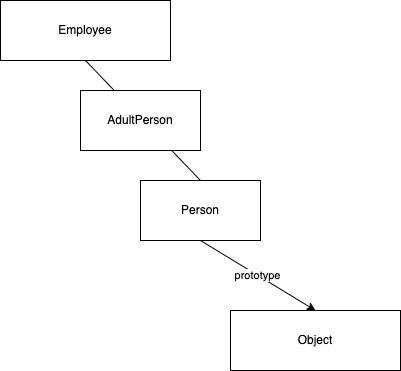

The diagram above was exported from draw.io. Its source (the exported page's mxGraphModel, read from the mxfile embedded in the PNG):
<mxGraphModel dx="662" dy="447" grid="1" gridSize="10" guides="1" tooltips="1" connect="1" arrows="1" fold="1" page="1" pageScale="1" pageWidth="827" pageHeight="1169" math="0" shadow="0">
  <root>
    <mxCell id="0" />
    <mxCell id="1" parent="0" />
    <mxCell id="4" value="prototype" style="edgeStyle=none;html=1;exitX=0.5;exitY=1;exitDx=0;exitDy=0;entryX=0.5;entryY=0;entryDx=0;entryDy=0;startArrow=none;" parent="1" source="5" target="3" edge="1">
      <mxGeometry relative="1" as="geometry" />
    </mxCell>
    <mxCell id="2" value="Employee" style="rounded=0;whiteSpace=wrap;html=1;" parent="1" vertex="1">
      <mxGeometry x="120" y="100" width="170" height="60" as="geometry" />
    </mxCell>
    <mxCell id="3" value="Object" style="rounded=0;whiteSpace=wrap;html=1;" parent="1" vertex="1">
      <mxGeometry x="350" y="410" width="170" height="60" as="geometry" />
    </mxCell>
    <mxCell id="5" value="Person" style="rounded=0;whiteSpace=wrap;html=1;" parent="1" vertex="1">
      <mxGeometry x="260" y="280" width="120" height="60" as="geometry" />
    </mxCell>
    <mxCell id="6" value="Prototype" style="edgeStyle=none;html=1;exitX=0.5;exitY=1;exitDx=0;exitDy=0;entryX=0.5;entryY=0;entryDx=0;entryDy=0;endArrow=none;" parent="1" source="2" target="5" edge="1">
      <mxGeometry relative="1" as="geometry">
        <mxPoint x="275" y="230" as="sourcePoint" />
        <mxPoint x="395" y="390" as="targetPoint" />
      </mxGeometry>
    </mxCell>
    <mxCell id="7" value="AdultPerson" style="rounded=0;whiteSpace=wrap;html=1;" vertex="1" parent="1">
      <mxGeometry x="200" y="190" width="120" height="60" as="geometry" />
    </mxCell>
  </root>
</mxGraphModel>